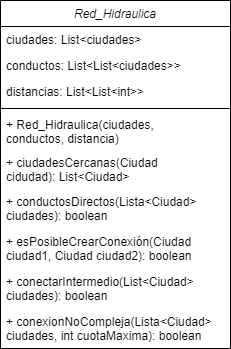

The diagram above was exported from draw.io. Its source (the exported page's mxGraphModel, read from the mxfile embedded in the PNG):
<mxGraphModel dx="862" dy="562" grid="1" gridSize="10" guides="1" tooltips="1" connect="1" arrows="1" fold="1" page="1" pageScale="1" pageWidth="827" pageHeight="1169" math="0" shadow="0">
  <root>
    <mxCell id="WIyWlLk6GJQsqaUBKTNV-0" />
    <mxCell id="WIyWlLk6GJQsqaUBKTNV-1" parent="WIyWlLk6GJQsqaUBKTNV-0" />
    <mxCell id="zkfFHV4jXpPFQw0GAbJ--0" value="Red_Hidraulica" style="swimlane;fontStyle=2;align=center;verticalAlign=top;childLayout=stackLayout;horizontal=1;startSize=26;horizontalStack=0;resizeParent=1;resizeLast=0;collapsible=1;marginBottom=0;rounded=0;shadow=0;strokeWidth=1;" parent="WIyWlLk6GJQsqaUBKTNV-1" vertex="1">
      <mxGeometry x="280" y="30" width="230" height="348" as="geometry">
        <mxRectangle x="230" y="140" width="160" height="26" as="alternateBounds" />
      </mxGeometry>
    </mxCell>
    <mxCell id="zkfFHV4jXpPFQw0GAbJ--1" value="ciudades: List&lt;ciudades&gt;" style="text;align=left;verticalAlign=top;spacingLeft=4;spacingRight=4;overflow=hidden;rotatable=0;points=[[0,0.5],[1,0.5]];portConstraint=eastwest;" parent="zkfFHV4jXpPFQw0GAbJ--0" vertex="1">
      <mxGeometry y="26" width="230" height="26" as="geometry" />
    </mxCell>
    <mxCell id="zkfFHV4jXpPFQw0GAbJ--2" value="conductos: List&lt;List&lt;ciudades&gt;&gt;" style="text;align=left;verticalAlign=top;spacingLeft=4;spacingRight=4;overflow=hidden;rotatable=0;points=[[0,0.5],[1,0.5]];portConstraint=eastwest;rounded=0;shadow=0;html=0;" parent="zkfFHV4jXpPFQw0GAbJ--0" vertex="1">
      <mxGeometry y="52" width="230" height="26" as="geometry" />
    </mxCell>
    <mxCell id="zkfFHV4jXpPFQw0GAbJ--3" value="distancias: List&lt;List&lt;int&gt;&gt;" style="text;align=left;verticalAlign=top;spacingLeft=4;spacingRight=4;overflow=hidden;rotatable=0;points=[[0,0.5],[1,0.5]];portConstraint=eastwest;rounded=0;shadow=0;html=0;" parent="zkfFHV4jXpPFQw0GAbJ--0" vertex="1">
      <mxGeometry y="78" width="230" height="26" as="geometry" />
    </mxCell>
    <mxCell id="zkfFHV4jXpPFQw0GAbJ--4" value="" style="line;html=1;strokeWidth=1;align=left;verticalAlign=middle;spacingTop=-1;spacingLeft=3;spacingRight=3;rotatable=0;labelPosition=right;points=[];portConstraint=eastwest;" parent="zkfFHV4jXpPFQw0GAbJ--0" vertex="1">
      <mxGeometry y="104" width="230" height="8" as="geometry" />
    </mxCell>
    <mxCell id="zkfFHV4jXpPFQw0GAbJ--5" value="+ Red_Hidraulica(ciudades,&#10;conductos, distancia)" style="text;align=left;verticalAlign=middle;spacingLeft=4;spacingRight=4;overflow=hidden;rotatable=0;points=[[0,0.5],[1,0.5]];portConstraint=eastwest;" parent="zkfFHV4jXpPFQw0GAbJ--0" vertex="1">
      <mxGeometry y="112" width="230" height="38" as="geometry" />
    </mxCell>
    <mxCell id="wUiO4T_Apws79nlPMeJK-1" value="+ ciudadesCercanas(Ciudad&#10;cidudad): List&lt;Ciudad&gt; " style="text;align=left;verticalAlign=middle;spacingLeft=4;spacingRight=4;overflow=hidden;rotatable=0;points=[[0,0.5],[1,0.5]];portConstraint=eastwest;" vertex="1" parent="zkfFHV4jXpPFQw0GAbJ--0">
      <mxGeometry y="150" width="230" height="38" as="geometry" />
    </mxCell>
    <mxCell id="wUiO4T_Apws79nlPMeJK-0" value="+ conductosDirectos(Lista&lt;Ciudad&gt; &#10;ciudades): boolean" style="text;align=left;verticalAlign=middle;spacingLeft=4;spacingRight=4;overflow=hidden;rotatable=0;points=[[0,0.5],[1,0.5]];portConstraint=eastwest;" vertex="1" parent="zkfFHV4jXpPFQw0GAbJ--0">
      <mxGeometry y="188" width="230" height="40" as="geometry" />
    </mxCell>
    <mxCell id="wUiO4T_Apws79nlPMeJK-2" value="+ esPosibleCrearConexión(Ciudad&#10;ciudad1, Ciudad ciudad2): boolean" style="text;align=left;verticalAlign=middle;spacingLeft=4;spacingRight=4;overflow=hidden;rotatable=0;points=[[0,0.5],[1,0.5]];portConstraint=eastwest;" vertex="1" parent="zkfFHV4jXpPFQw0GAbJ--0">
      <mxGeometry y="228" width="230" height="40" as="geometry" />
    </mxCell>
    <mxCell id="wUiO4T_Apws79nlPMeJK-3" value="+ conectarIntermedio(List&lt;Ciudad&gt; &#10;ciudades): boolean" style="text;align=left;verticalAlign=middle;spacingLeft=4;spacingRight=4;overflow=hidden;rotatable=0;points=[[0,0.5],[1,0.5]];portConstraint=eastwest;" vertex="1" parent="zkfFHV4jXpPFQw0GAbJ--0">
      <mxGeometry y="268" width="230" height="40" as="geometry" />
    </mxCell>
    <mxCell id="wUiO4T_Apws79nlPMeJK-4" value="+ conexionNoCompleja(Lista&lt;Ciudad&gt; &#10;ciudades, int cuotaMaxima): boolean" style="text;align=left;verticalAlign=middle;spacingLeft=4;spacingRight=4;overflow=hidden;rotatable=0;points=[[0,0.5],[1,0.5]];portConstraint=eastwest;" vertex="1" parent="zkfFHV4jXpPFQw0GAbJ--0">
      <mxGeometry y="308" width="230" height="40" as="geometry" />
    </mxCell>
  </root>
</mxGraphModel>